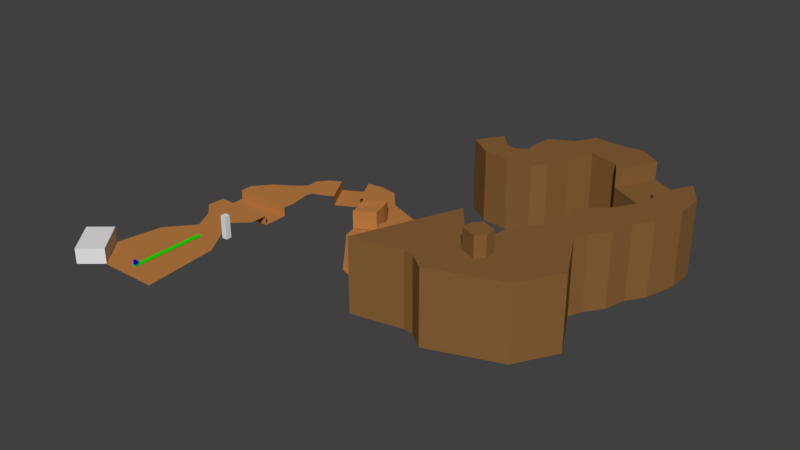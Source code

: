 # Source: level1Layout.blend  (saved by Blender 2.79.0; exported with 4.5.12 LTS)
import bpy
from mathutils import Matrix  # noqa: F401  (used for matrix-valued properties, if any)

bpy.ops.wm.read_factory_settings(use_empty=True)
scene = bpy.context.scene
scene.name = 'Scene'

# ---- collections
col_collection_1_001 = bpy.data.collections.new('Collection 1.001'); scene.collection.children.link(col_collection_1_001)

# ---- materials (node trees are filled in below, after node groups)
mat_secndheight = bpy.data.materials.new('secndHeight')
mat_secndheight.alpha_threshold = 0.0
mat_secndheight.use_transparent_shadow = False
mat_secndheight.diffuse_color = (0.2396, 0.1172, 0.03789, 1.0)
mat_secndheight.roughness = 0.5
mat_firstheight = bpy.data.materials.new('firstHeight')
mat_firstheight.alpha_threshold = 0.0
mat_firstheight.use_transparent_shadow = False
mat_firstheight.diffuse_color = (0.4969, 0.2041, 0.05714, 1.0)
mat_firstheight.roughness = 0.5
mat_example = bpy.data.materials.new('Example')
mat_example.alpha_threshold = 0.0
mat_example.use_transparent_shadow = False
mat_example.diffuse_color = (0.004108, 0.8, 0.0, 1.0)
mat_example.roughness = 0.5
mat_example.line_color = (0.0, 0.0, 0.0, 1.0)
mat_char = bpy.data.materials.new('Char')
mat_char.alpha_threshold = 0.0
mat_char.use_transparent_shadow = False
mat_char.diffuse_color = (0.001684, 0.0, 0.8, 1.0)
mat_char.roughness = 0.5

# ---- material node trees

# ---- world
world_world = bpy.data.worlds.new('World'); scene.world = world_world
world_world.color = (0.05088, 0.05088, 0.05088)
world_world.use_sun_shadow = False
world_world.sun_shadow_jitter_overblur = 0.0
world_world.cycles.sampling_method = 'MANUAL'

# ---- meshes
me_cube_005 = bpy.data.meshes.new('Cube.005')
me_cube_005.from_pydata([(-4.505, -0.8498, -1.0), (-4.505, -0.8498, 1.0), (-1.704, 6.457, -1.0), (-1.704, 6.457, 1.0), (1.704, -3.23, -1.0), (1.704, -3.23, 1.0), (4.505, 4.077, -1.0), (4.505, 4.077, 1.0), (-4.39, 3.297, -1.0), (-4.39, 3.297, 1.0), (4.39, -0.06939, -1.0), (4.39, -0.06939, 1.0)], [], [(8, 9, 3, 2), (2, 3, 7, 6), (10, 11, 5, 4), (4, 5, 1, 0), (8, 10, 4, 0), (11, 9, 1, 5), (7, 3, 9, 11), (2, 6, 10, 8), (6, 7, 11, 10), (0, 1, 9, 8)])
me_cube_005.materials.append(mat_secndheight)
me_cube_005.use_remesh_preserve_volume = False
me_cube_005.use_remesh_preserve_attributes = False
me_cube_005.use_mirror_vertex_groups = False
me_cube_005.update()
me_cube_004 = bpy.data.meshes.new('Cube.004')
me_cube_004.from_pydata([(0.6111, 23.69, -1.0), (0.6111, 23.69, 1.0), (3.526, 27.74, -1.0), (3.526, 27.74, 1.0), (10.55, 22.69, -1.0), (10.55, 22.69, 1.0), (10.55, 25.16, -1.0), (10.55, 25.16, 1.0), (-1.236, 21.54, -0.908), (-1.236, 21.54, 0.908), (8.347, 19.49, -0.908), (8.347, 19.49, 0.908), (23.19, -2.97, -0.908), (23.19, -2.97, 0.2589), (15.59, -10.43, -0.906), (15.59, -10.43, 0.261), (17.25, 0.01694, -0.908), (17.25, 0.01694, 0.2589), (10.62, -10.27, -0.9109), (10.62, -10.27, 0.2561), (11.42, -1.461, -0.9121), (11.42, -1.461, 0.2548), (8.862, -7.351, -0.9168), (8.862, -7.351, 0.2501), (5.919, 1.746, -0.9135), (5.885, 1.722, 0.2535), (6.937, -7.464, -0.9191), (6.903, -7.487, 0.2478), (0.157, -1.117, -0.9175), (0.1113, -1.148, 0.3955), (5.084, -9.903, -0.9232), (5.038, -9.934, 0.3898), (-2.759, -4.66, -0.9261), (-2.792, -4.682, 0.3869), (0.794, -11.0, -0.9317), (0.761, -11.02, 0.3812), (-3.602, 18.95, -0.908), (-3.602, 18.95, 0.908), (4.341, 15.29, -0.908), (4.341, 15.29, 0.908), (24.73, 3.997, -0.908), (24.73, 3.997, 0.2589), (18.5, 3.407, -0.908), (18.5, 3.407, 0.2589), (6.901, -6.978, 1.864), (5.221, 0.0619, 1.867), (5.052, -9.086, 1.86), (0.5999, -1.149, 1.865), (1.351, -9.661, 1.853), (-1.767, -4.404, 1.858), (7.762, 32.85, -1.0), (7.762, 32.85, 1.0), (9.963, 30.99, -1.0), (9.963, 30.99, 1.0)], [], [(0, 1, 3, 2), (3, 7, 53, 51), (6, 7, 5, 4), (4, 5, 11, 10), (2, 6, 4, 0), (7, 3, 1, 5), (8, 10, 38, 36), (1, 0, 8, 9), (0, 4, 10, 8), (5, 1, 9, 11), (14, 12, 13, 15), (19, 17, 21, 23), (13, 12, 40, 41), (15, 13, 17, 19), (14, 15, 19, 18), (12, 14, 18, 16), (20, 22, 26, 24), (18, 19, 23, 22), (16, 18, 22, 20), (17, 16, 20, 21), (24, 26, 30, 28), (21, 20, 24, 25), (23, 21, 25, 27), (22, 23, 27, 26), (27, 25, 45, 44), (25, 24, 28, 29), (29, 33, 49, 47), (26, 27, 31, 30), (30, 31, 35, 34), (28, 30, 34, 32), (29, 28, 32, 33), (32, 34, 35, 33), (38, 39, 37, 36), (9, 8, 36, 37), (11, 9, 37, 39), (10, 11, 39, 38), (41, 40, 42, 43), (17, 13, 41, 43), (12, 16, 42, 40), (16, 17, 43, 42), (46, 47, 49, 48), (44, 45, 47, 46), (25, 29, 47, 45), (35, 31, 46, 48), (33, 35, 48, 49), (31, 27, 44, 46), (50, 51, 53, 52), (2, 3, 51, 50), (7, 6, 52, 53), (6, 2, 50, 52)])
me_cube_004.materials.append(mat_firstheight)
me_cube_004.use_remesh_preserve_volume = False
me_cube_004.use_remesh_preserve_attributes = False
me_cube_004.use_mirror_vertex_groups = False
me_cube_004.update()
me_cube_003 = bpy.data.meshes.new('Cube.003')
me_cube_003.from_pydata([(-1.0, -1.0, -1.0), (-1.0, -1.0, 1.0), (-1.0, 1.0, -1.0), (-1.0, 1.0, 1.0), (1.0, -1.0, -1.0), (1.0, -1.0, 1.0), (1.0, 1.0, -1.0), (1.0, 1.0, 1.0)], [], [(0, 1, 3, 2), (2, 3, 7, 6), (6, 7, 5, 4), (4, 5, 1, 0), (2, 6, 4, 0), (7, 3, 1, 5)])
me_cube_003.use_remesh_preserve_volume = False
me_cube_003.use_remesh_preserve_attributes = False
me_cube_003.use_mirror_vertex_groups = False
me_cube_003.update()
me_cube_001 = bpy.data.meshes.new('Cube.001')
me_cube_001.from_pydata([(-1.0, -1.0, -1.0), (-1.0, -1.0, 1.0), (-1.0, 1.0, -1.0), (-1.0, 1.0, 1.0), (1.0, -1.0, -1.0), (1.0, -1.0, 1.0), (1.0, 1.0, -1.0), (1.0, 1.0, 1.0)], [], [(0, 1, 3, 2), (2, 3, 7, 6), (6, 7, 5, 4), (4, 5, 1, 0), (2, 6, 4, 0), (7, 3, 1, 5)])
me_cube_001.use_remesh_preserve_volume = False
me_cube_001.use_remesh_preserve_attributes = False
me_cube_001.use_mirror_vertex_groups = False
me_cube_001.update()
me_plane_001 = bpy.data.meshes.new('Plane.001')
me_plane_001.from_pydata([(-0.04998, 1.685, 0.2771), (0.7636, 1.685, 0.2771), (-0.3325, 2.237, 0.2771), (0.4811, 2.237, 0.2771), (-0.7002, 2.586, 0.2771), (0.862, 2.586, 0.2771), (0.8785, 3.048, 0.2771), (0.8785, 3.704, -3.421), (-0.6837, 3.704, 0.2771), (-0.6879, 4.035, 0.2771), (0.9111, 3.971, 0.2771), (-0.3, 4.491, 0.2771), (0.8298, 4.495, 0.2771), (0.2256, 4.826, 0.2866), (0.8168, 4.616, 0.2771), (0.4444, 5.036, 0.2826), (0.8563, 4.736, 0.2771), (0.427, 5.34, 0.2771), (1.07, 4.811, 0.2771), (1.303, 4.918, 0.2771), (1.409, 4.976, 0.2771), (0.9474, 5.79, -3.543), (2.016, 5.309, 0.2112), (2.484, 6.131, 0.1253), (2.744, 5.821, 0.191), (2.599, 5.198, 0.1757), (2.938, 5.61, 0.1757), (2.885, 4.393, 0.1757), (5.495, 4.787, 0.1757), (5.134, 1.947, 0.1757), (4.897, 1.7, 20.19), (6.49, 1.957, 20.16), (6.801, 3.667, 20.07), (6.99, 3.686, 20.06), (8.758, 2.321, 20.17), (7.255, 3.864, 20.06), (9.383, 3.379, 20.17), (8.688, 4.707, 20.15), (7.889, 4.982, 20.07), (9.163, 5.528, 20.17), (7.869, 5.999, 20.05), (9.316, 6.112, 20.15), (8.505, 6.546, 20.08), (9.621, 6.565, 20.15), (8.81, 7.0, 20.08), (9.857, 8.121, 20.14), (9.412, 8.825, 20.14), (8.859, 7.793, 12.75), (8.087, 9.535, 12.81), (7.534, 8.502, 12.75), (7.534, 8.502, 19.9), (7.488, 9.933, 19.96), (5.141, 8.485, 19.97), (5.186, 8.187, 19.96), (5.807, 7.398, 19.9), (4.446, 7.387, 19.9), (4.238, 8.495, 19.96), (-1.0, -1.0, 0.2771), (1.364, -1.0, 0.2771), (-0.6383, 1.0, 0.2771), (1.183, 1.0, 0.2771), (-0.6837, 3.048, 0.2771), (-0.6837, 3.048, -3.421), (0.8785, 3.048, -3.421), (-0.6837, 3.704, -3.421), (0.8785, 3.704, 0.2771), (0.6311, 5.589, 0.2771), (0.9474, 5.79, 0.2771), (1.409, 4.976, -3.543), (1.578, 6.136, -3.543), (2.016, 5.309, -3.543), (1.578, 6.136, 0.2112), (2.011, 6.203, 0.2039), (2.312, 5.423, 0.2112), (3.669, 5.324, 0.1757), (3.081, 3.618, 0.1757), (4.552, 5.075, 0.1757), (4.181, 2.283, 0.1757), (5.979, 4.355, 0.1757), (5.955, 4.416, 20.04), (6.227, 1.989, 20.16), (6.539, 3.699, 20.07), (6.93, 1.632, 20.17), (7.314, 4.258, 20.05), (8.832, 5.065, 20.15), (8.033, 5.34, 20.07), (9.862, 7.402, 20.14), (8.935, 7.282, 20.08), (9.0, 7.673, 20.08), (8.859, 7.793, 20.08), (9.412, 8.825, 12.81), (8.087, 9.535, 19.96), (7.359, 8.769, 19.9), (6.132, 9.903, 19.96), (6.588, 8.97, 19.9), (5.241, 9.065, 19.97), (6.31, 8.313, 19.89), (6.099, 7.676, 19.89), (4.897, 7.985, 19.96), (5.14, 7.336, 19.9), (4.64, 8.046, 19.96), (3.779, 7.833, 19.9), (6.449, 8.642, 19.9), (5.835, 9.374, 19.97), (6.973, 8.87, 19.9), (6.95, 9.861, 19.96), (6.49, 1.957, -9.017), (6.801, 3.667, -9.109), (6.99, 3.686, -9.12), (8.758, 2.321, -9.006), (7.255, 3.864, -9.12), (9.383, 3.379, -9.001), (8.688, 4.707, -9.022), (7.889, 4.982, -9.104), (9.163, 5.528, -9.003), (7.869, 5.999, -9.123), (9.316, 6.112, -9.03), (8.505, 6.546, -9.096), (9.621, 6.565, -9.03), (8.81, 7.0, -9.096), (9.412, 8.825, -9.034), (9.857, 8.121, -9.034), (8.087, 9.535, -16.37), (7.534, 8.502, -16.43), (8.859, 7.793, -16.43), (7.534, 8.502, -9.272), (5.186, 8.187, -9.212), (5.807, 7.398, -9.274), (5.141, 8.485, -9.202), (6.227, 1.989, -9.017), (6.539, 3.699, -9.109), (5.955, 4.416, -9.135), (8.832, 5.065, -9.022), (8.033, 5.34, -9.104), (9.862, 7.402, -9.034), (8.935, 7.282, -9.092), (9.0, 7.673, -9.092), (8.859, 7.793, -9.092), (6.132, 9.903, -9.214), (6.588, 8.97, -9.272), (6.973, 8.87, -9.272), (5.241, 9.065, -9.201), (6.31, 8.313, -9.285), (6.449, 8.642, -9.278), (5.835, 9.374, -9.208), (6.099, 7.676, -9.284), (4.897, 7.985, -9.212), (5.14, 7.336, -9.274), (4.64, 8.046, -9.212), (4.897, 1.7, -8.985), (6.93, 1.632, -9.006), (7.314, 4.258, -9.124), (9.412, 8.825, -16.37), (8.087, 9.535, -9.214), (7.488, 9.933, -9.214), (7.359, 8.769, -9.272), (6.95, 9.861, -9.214), (4.446, 7.387, -9.274), (4.238, 8.495, -9.212), (3.779, 7.833, -9.274)], [], [(59, 60, 1, 0), (0, 1, 3, 2), (2, 3, 5, 4), (4, 5, 6, 61), (61, 6, 63, 62), (62, 63, 7, 64), (64, 7, 65, 8), (8, 65, 10, 9), (9, 10, 12, 11), (11, 12, 14, 13), (15, 16, 18, 17), (17, 18, 19, 66), (66, 19, 20, 67), (67, 20, 68, 21), (21, 68, 70, 69), (69, 70, 22, 71), (71, 22, 73, 72), (72, 73, 24, 23), (24, 73, 25, 26), (26, 25, 27, 74), (74, 27, 75, 76), (76, 75, 77, 28), (28, 77, 29, 78), (30, 80, 81, 79), (80, 31, 32, 81), (31, 82, 33, 32), (82, 34, 35, 33), (34, 36, 83, 35), (36, 37, 38, 83), (37, 84, 85, 38), (84, 39, 40, 85), (39, 41, 42, 40), (41, 43, 44, 42), (43, 86, 87, 44), (86, 45, 88, 87), (45, 46, 89, 88), (46, 90, 47, 89), (90, 48, 49, 47), (48, 91, 50, 49), (91, 51, 92, 50), (105, 93, 94, 104), (95, 52, 97, 96), (52, 53, 54, 97), (53, 98, 99, 54), (98, 100, 55, 99), (100, 56, 101, 55), (57, 58, 60, 59), (103, 95, 96, 102), (93, 103, 102, 94), (51, 105, 104, 92), (149, 131, 130, 129), (129, 130, 107, 106), (106, 107, 108, 150), (150, 108, 110, 109), (109, 110, 151, 111), (111, 151, 113, 112), (112, 113, 133, 132), (132, 133, 115, 114), (114, 115, 117, 116), (116, 117, 119, 118), (118, 119, 135, 134), (134, 135, 136, 121), (121, 136, 137, 120), (120, 137, 124, 152), (152, 124, 123, 122), (122, 123, 125, 153), (153, 125, 155, 154), (156, 140, 139, 138), (141, 142, 145, 128), (128, 145, 127, 126), (126, 127, 147, 146), (146, 147, 157, 148), (148, 157, 159, 158), (144, 143, 142, 141), (138, 139, 143, 144), (154, 155, 140, 156), (35, 110, 108, 33), (92, 155, 125, 50), (79, 131, 149, 30), (34, 109, 111, 36), (91, 153, 154, 51), (30, 149, 129, 80), (51, 154, 156, 105), (32, 107, 130, 81), (36, 111, 112, 37), (80, 129, 106, 31), (95, 141, 128, 52), (54, 127, 145, 97), (31, 106, 150, 82), (42, 117, 115, 40), (99, 147, 127, 54), (82, 150, 109, 34), (39, 114, 116, 41), (53, 126, 146, 98), (81, 130, 131, 79), (83, 151, 110, 35), (44, 119, 117, 42), (55, 157, 147, 99), (38, 113, 151, 83), (41, 116, 118, 43), (56, 158, 159, 101), (85, 133, 113, 38), (88, 136, 135, 87), (45, 121, 120, 46), (101, 159, 157, 55), (37, 112, 132, 84), (89, 137, 136, 88), (100, 148, 158, 56), (40, 115, 133, 85), (49, 123, 124, 47), (102, 143, 139, 94), (84, 132, 114, 39), (94, 139, 140, 104), (50, 125, 123, 49), (103, 144, 141, 95), (87, 135, 119, 44), (43, 118, 134, 86), (96, 142, 143, 102), (52, 128, 126, 53), (104, 140, 155, 92), (93, 138, 144, 103), (105, 156, 138, 93), (86, 134, 121, 45), (97, 145, 142, 96), (98, 146, 148, 100), (47, 124, 137, 89), (46, 120, 152, 90), (90, 152, 122, 48), (33, 108, 107, 32), (48, 122, 153, 91), (14, 16, 15, 13)])
me_plane_001.polygons.foreach_set('material_index', [0, 0, 0, 0, 0, 0, 0, 0, 0, 0, 0, 0, 0, 0, 0, 0, 0, 0, 0, 0, 0, 0, 0, 1, 1, 1, 1, 1, 1, 1, 1, 1, 1, 1, 1, 1, 1, 1, 1, 1, 1, 1, 1, 1, 1, 1, 0, 1, 1, 1, 1, 1, 1, 1, 1, 1, 1, 1, 1, 1, 1, 1, 1, 1, 1, 1, 1, 1, 1, 1, 1, 1, 1, 1, 1, 1, 1, 1, 1, 1, 1, 1, 1, 1, 1, 1, 1, 1, 1, 1, 1, 1, 1, 1, 1, 1, 1, 1, 1, 1, 1, 1, 1, 1, 1, 1, 1, 1, 1, 1, 1, 1, 1, 1, 1, 1, 1, 1, 1, 1, 1, 1, 1, 1, 1, 1, 1, 1, 1, 1, 0])
me_plane_001.materials.append(mat_firstheight)
me_plane_001.materials.append(mat_secndheight)
me_plane_001.use_remesh_preserve_volume = False
me_plane_001.use_remesh_preserve_attributes = False
me_plane_001.use_mirror_vertex_groups = False
me_plane_001.update()
me_plane = bpy.data.meshes.new('Plane')
me_plane.from_pydata([(-1.0, -1.0, 0.0), (1.0, -1.0, 0.0), (-1.0, 1.0, 0.0), (1.0, 1.0, 0.0), (0.5, -0.9, 0.125), (0.5, -0.9667, 0.125), (-0.5, -0.9667, 0.125), (-0.5, -0.9, 0.125), (0.5, -0.9, 1.875), (0.5, -0.9667, 1.875), (-0.5, -0.9667, 1.875), (-0.5, -0.9, 1.875)], [], [(0, 1, 3, 2), (4, 5, 6, 7), (8, 11, 10, 9), (4, 8, 9, 5), (5, 9, 10, 6), (6, 10, 11, 7), (8, 4, 7, 11)])
me_plane.polygons.foreach_set('material_index', [0, 1, 1, 1, 1, 1, 1])
me_plane.materials.append(mat_example)
me_plane.materials.append(mat_char)
me_plane.use_remesh_preserve_volume = False
me_plane.use_remesh_preserve_attributes = False
me_plane.use_mirror_vertex_groups = False
me_plane.update()

# ---- objects
ob_finalconsolehavingledge = bpy.data.objects.new('FinalConsoleHavingLedge', me_cube_005)
ob_wall3 = bpy.data.objects.new('wall3', me_cube_004)
ob_wallheightexample8meters = bpy.data.objects.new('wallHeightExample8Meters', me_cube_003)
ob_cube = bpy.data.objects.new('Cube', me_cube_001)
ob_floorlayout = bpy.data.objects.new('floorLayout', me_plane_001)
ob_maxlengthwithgeneralcharsize = bpy.data.objects.new('MaxLengthWithGeneralCharSize', me_plane)

# ---- transforms, parenting, visibility, modifiers, constraints
ob_finalconsolehavingledge.location = (111.5, 42.79, 24.1)
ob_finalconsolehavingledge.scale = (1.0, 1.0, 4.0)
ob_finalconsolehavingledge.lineart.crease_threshold = 0.0
ob_wall3.location = (63.06, 51.58, 4.0)
ob_wall3.rotation_euler = (0.0, -0.0, 0.9906)
ob_wall3.scale = (1.0, 1.0, 4.0)
ob_wall3.lineart.crease_threshold = 0.0
ob_wallheightexample8meters.location = (44.26, 0.0, 24.22)
ob_wallheightexample8meters.scale = (1.0, 1.0, 4.0)
ob_wallheightexample8meters.lineart.crease_threshold = 0.0
ob_cube.location = (-11.94, -11.67, 3.064)
ob_cube.rotation_euler = (0.0, -0.0, 0.6986)
ob_cube.scale = (5.137, 8.167, 3.0)
ob_cube.lineart.crease_threshold = 0.0
ob_floorlayout.location = (0.0, 0.0, 0.0)
ob_floorlayout.scale = (15.0, 15.0, 1.0)
ob_floorlayout.lineart.crease_threshold = 0.0
ob_maxlengthwithgeneralcharsize.location = (6.313, 4.735, 0.5591)
ob_maxlengthwithgeneralcharsize.scale = (1.0, 15.0, 1.0)
ob_maxlengthwithgeneralcharsize.lineart.crease_threshold = 0.0

# ---- collection membership
col_collection_1_001.objects.link(ob_finalconsolehavingledge)
col_collection_1_001.objects.link(ob_wall3)
col_collection_1_001.objects.link(ob_wallheightexample8meters)
col_collection_1_001.objects.link(ob_cube)
col_collection_1_001.objects.link(ob_floorlayout)
col_collection_1_001.objects.link(ob_maxlengthwithgeneralcharsize)

# ---- scene / render settings (as saved in the file)
scene.frame_start = 1; scene.frame_end = 250; scene.frame_set(1)
scene.render.engine = 'BLENDER_EEVEE_NEXT'
scene.render.resolution_percentage = 50
scene.render.dither_intensity = 0.0
scene.cycles.use_denoising = False
scene.cycles.samples = 128
scene.cycles.sampling_pattern = 'TABULATED_SOBOL'
scene.cycles.use_adaptive_sampling = False
scene.cycles.use_light_tree = False
scene.cycles.blur_glossy = 0.0
scene.cycles.sample_clamp_indirect = 0.0
scene.view_settings.view_transform = 'Standard'
bpy.context.view_layer.update()

# ---- added for rendering (the .blend has no active camera and no usable light): camera, sun
cam_auto = bpy.data.cameras.new('AutoCamera')
cam_auto.lens = 50.0
cam_auto.sensor_width = 36.0
cam_auto.clip_end = 3962.49
ob_auto_camera = bpy.data.objects.new('AutoCamera', cam_auto)
scene.collection.objects.link(ob_auto_camera)
ob_auto_camera.location = (289.188, -207.058, 186.522)
ob_auto_camera.rotation_euler = (1.09748, -7.21219e-08, 0.694738)
scene.camera = ob_auto_camera
light_auto_sun = bpy.data.lights.new('AutoSun', 'SUN')
light_auto_sun.energy = 3.0
light_auto_sun.angle = 0.0523599
ob_auto_sun = bpy.data.objects.new('AutoSun', light_auto_sun)
scene.collection.objects.link(ob_auto_sun)
ob_auto_sun.rotation_euler = (0.872665, 0.174533, 0.523599)
bpy.context.view_layer.update()
